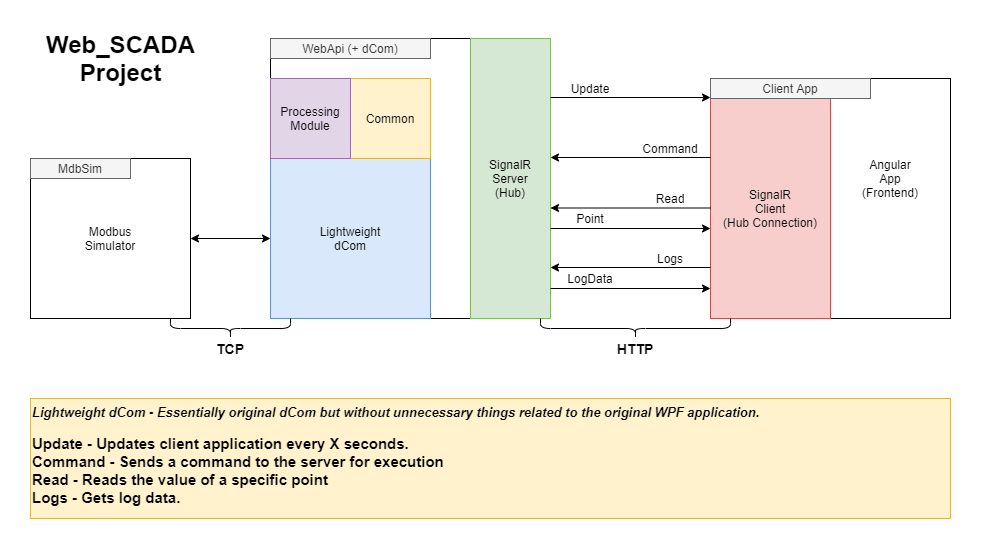

The diagram above was exported from draw.io. Its source (the exported page's mxGraphModel, read from the mxfile embedded in the PNG):
<mxGraphModel dx="868" dy="460" grid="1" gridSize="10" guides="1" tooltips="1" connect="1" arrows="1" fold="1" page="1" pageScale="1" pageWidth="1169" pageHeight="1654" math="0" shadow="0">
  <root>
    <mxCell id="0" />
    <mxCell id="1" parent="0" />
    <mxCell id="d4q7ysGT0Wfgq3B8r7qa-1" value="" style="whiteSpace=wrap;html=1;aspect=fixed;" vertex="1" parent="1">
      <mxGeometry x="280" y="160" width="280" height="280" as="geometry" />
    </mxCell>
    <mxCell id="d4q7ysGT0Wfgq3B8r7qa-2" value="Modbus&lt;br&gt;Simulator" style="whiteSpace=wrap;html=1;aspect=fixed;" vertex="1" parent="1">
      <mxGeometry x="40" y="280" width="160" height="160" as="geometry" />
    </mxCell>
    <mxCell id="d4q7ysGT0Wfgq3B8r7qa-3" value="Lightweight&lt;br&gt;dCom" style="whiteSpace=wrap;html=1;aspect=fixed;fillColor=#dae8fc;strokeColor=#6c8ebf;" vertex="1" parent="1">
      <mxGeometry x="280" y="280" width="160" height="160" as="geometry" />
    </mxCell>
    <mxCell id="d4q7ysGT0Wfgq3B8r7qa-4" value="Common" style="whiteSpace=wrap;html=1;aspect=fixed;fillColor=#fff2cc;strokeColor=#d6b656;" vertex="1" parent="1">
      <mxGeometry x="360" y="200" width="80" height="80" as="geometry" />
    </mxCell>
    <mxCell id="d4q7ysGT0Wfgq3B8r7qa-5" value="Processing&lt;br&gt;Module" style="whiteSpace=wrap;html=1;aspect=fixed;fillColor=#e1d5e7;strokeColor=#9673a6;" vertex="1" parent="1">
      <mxGeometry x="280" y="200" width="80" height="80" as="geometry" />
    </mxCell>
    <mxCell id="d4q7ysGT0Wfgq3B8r7qa-6" value="SignalR&lt;br&gt;Server&lt;br&gt;(Hub)" style="rounded=0;whiteSpace=wrap;html=1;fillColor=#d5e8d4;strokeColor=#82b366;" vertex="1" parent="1">
      <mxGeometry x="480" y="160" width="80" height="280" as="geometry" />
    </mxCell>
    <mxCell id="d4q7ysGT0Wfgq3B8r7qa-7" value="WebApi (+ dCom)" style="text;html=1;strokeColor=#666666;fillColor=#f5f5f5;align=center;verticalAlign=middle;whiteSpace=wrap;rounded=0;fontColor=#333333;" vertex="1" parent="1">
      <mxGeometry x="280" y="160" width="160" height="20" as="geometry" />
    </mxCell>
    <mxCell id="d4q7ysGT0Wfgq3B8r7qa-8" value="MdbSim" style="text;html=1;strokeColor=#666666;fillColor=#f5f5f5;align=center;verticalAlign=middle;whiteSpace=wrap;rounded=0;fontColor=#333333;" vertex="1" parent="1">
      <mxGeometry x="40" y="280" width="100" height="20" as="geometry" />
    </mxCell>
    <mxCell id="d4q7ysGT0Wfgq3B8r7qa-10" value="" style="whiteSpace=wrap;html=1;aspect=fixed;" vertex="1" parent="1">
      <mxGeometry x="720" y="200" width="240" height="240" as="geometry" />
    </mxCell>
    <mxCell id="d4q7ysGT0Wfgq3B8r7qa-11" value="SignalR&lt;br&gt;Client&lt;br&gt;(Hub Connection)" style="rounded=0;whiteSpace=wrap;html=1;fillColor=#f8cecc;strokeColor=#b85450;" vertex="1" parent="1">
      <mxGeometry x="720" y="220" width="120" height="220" as="geometry" />
    </mxCell>
    <mxCell id="d4q7ysGT0Wfgq3B8r7qa-12" value="Client App" style="text;html=1;strokeColor=#666666;fillColor=#f5f5f5;align=center;verticalAlign=middle;whiteSpace=wrap;rounded=0;fontColor=#333333;" vertex="1" parent="1">
      <mxGeometry x="720" y="200" width="160" height="20" as="geometry" />
    </mxCell>
    <mxCell id="d4q7ysGT0Wfgq3B8r7qa-13" value="Angular App (Frontend)" style="text;html=1;strokeColor=none;fillColor=none;align=center;verticalAlign=middle;whiteSpace=wrap;rounded=0;" vertex="1" parent="1">
      <mxGeometry x="880" y="290" width="40" height="20" as="geometry" />
    </mxCell>
    <mxCell id="d4q7ysGT0Wfgq3B8r7qa-14" value="" style="endArrow=classic;startArrow=classic;html=1;exitX=1;exitY=0.5;exitDx=0;exitDy=0;entryX=0;entryY=0.5;entryDx=0;entryDy=0;" edge="1" parent="1" source="d4q7ysGT0Wfgq3B8r7qa-2" target="d4q7ysGT0Wfgq3B8r7qa-3">
      <mxGeometry width="50" height="50" relative="1" as="geometry">
        <mxPoint x="210" y="420" as="sourcePoint" />
        <mxPoint x="260" y="370" as="targetPoint" />
      </mxGeometry>
    </mxCell>
    <mxCell id="d4q7ysGT0Wfgq3B8r7qa-15" value="" style="shape=curlyBracket;whiteSpace=wrap;html=1;rounded=1;rotation=-90;" vertex="1" parent="1">
      <mxGeometry x="230" y="390" width="20" height="120" as="geometry" />
    </mxCell>
    <mxCell id="d4q7ysGT0Wfgq3B8r7qa-16" value="" style="shape=curlyBracket;whiteSpace=wrap;html=1;rounded=1;rotation=-90;" vertex="1" parent="1">
      <mxGeometry x="635" y="355" width="20" height="190" as="geometry" />
    </mxCell>
    <mxCell id="d4q7ysGT0Wfgq3B8r7qa-17" value="" style="rounded=0;whiteSpace=wrap;html=1;fillColor=#fff2cc;strokeColor=#d6b656;" vertex="1" parent="1">
      <mxGeometry x="40" y="520" width="920" height="120" as="geometry" />
    </mxCell>
    <mxCell id="d4q7ysGT0Wfgq3B8r7qa-19" value="" style="endArrow=classic;html=1;entryX=1;entryY=0;entryDx=0;entryDy=0;" edge="1" parent="1">
      <mxGeometry width="50" height="50" relative="1" as="geometry">
        <mxPoint x="720" y="279" as="sourcePoint" />
        <mxPoint x="560" y="279" as="targetPoint" />
      </mxGeometry>
    </mxCell>
    <mxCell id="d4q7ysGT0Wfgq3B8r7qa-20" value="" style="endArrow=none;html=1;entryX=1;entryY=0;entryDx=0;entryDy=0;endFill=0;startArrow=classic;startFill=1;" edge="1" parent="1">
      <mxGeometry width="50" height="50" relative="1" as="geometry">
        <mxPoint x="720" y="219" as="sourcePoint" />
        <mxPoint x="560" y="219" as="targetPoint" />
      </mxGeometry>
    </mxCell>
    <mxCell id="d4q7ysGT0Wfgq3B8r7qa-22" value="" style="endArrow=classic;html=1;entryX=1;entryY=0;entryDx=0;entryDy=0;" edge="1" parent="1">
      <mxGeometry width="50" height="50" relative="1" as="geometry">
        <mxPoint x="720" y="329.5" as="sourcePoint" />
        <mxPoint x="560" y="329.5" as="targetPoint" />
      </mxGeometry>
    </mxCell>
    <mxCell id="d4q7ysGT0Wfgq3B8r7qa-23" value="" style="endArrow=none;html=1;entryX=1;entryY=0;entryDx=0;entryDy=0;endFill=0;startArrow=classic;startFill=1;" edge="1" parent="1">
      <mxGeometry width="50" height="50" relative="1" as="geometry">
        <mxPoint x="720" y="350" as="sourcePoint" />
        <mxPoint x="560" y="350" as="targetPoint" />
      </mxGeometry>
    </mxCell>
    <mxCell id="d4q7ysGT0Wfgq3B8r7qa-24" value="" style="endArrow=classic;html=1;entryX=1;entryY=0;entryDx=0;entryDy=0;" edge="1" parent="1">
      <mxGeometry width="50" height="50" relative="1" as="geometry">
        <mxPoint x="720" y="389" as="sourcePoint" />
        <mxPoint x="560" y="389" as="targetPoint" />
      </mxGeometry>
    </mxCell>
    <mxCell id="d4q7ysGT0Wfgq3B8r7qa-25" value="" style="endArrow=none;html=1;entryX=1;entryY=0;entryDx=0;entryDy=0;endFill=0;startArrow=classic;startFill=1;" edge="1" parent="1">
      <mxGeometry width="50" height="50" relative="1" as="geometry">
        <mxPoint x="720" y="410" as="sourcePoint" />
        <mxPoint x="560" y="410" as="targetPoint" />
      </mxGeometry>
    </mxCell>
    <mxCell id="d4q7ysGT0Wfgq3B8r7qa-26" value="&lt;b&gt;&lt;font style=&quot;font-size: 14px&quot;&gt;TCP&lt;/font&gt;&lt;/b&gt;" style="text;html=1;strokeColor=none;fillColor=none;align=center;verticalAlign=middle;whiteSpace=wrap;rounded=0;" vertex="1" parent="1">
      <mxGeometry x="220" y="460" width="40" height="20" as="geometry" />
    </mxCell>
    <mxCell id="d4q7ysGT0Wfgq3B8r7qa-27" value="&lt;b&gt;&lt;font style=&quot;font-size: 14px&quot;&gt;HTTP&lt;/font&gt;&lt;/b&gt;" style="text;html=1;strokeColor=none;fillColor=none;align=center;verticalAlign=middle;whiteSpace=wrap;rounded=0;" vertex="1" parent="1">
      <mxGeometry x="625" y="460" width="40" height="20" as="geometry" />
    </mxCell>
    <mxCell id="d4q7ysGT0Wfgq3B8r7qa-28" value="Update" style="text;html=1;strokeColor=none;fillColor=none;align=center;verticalAlign=middle;whiteSpace=wrap;rounded=0;" vertex="1" parent="1">
      <mxGeometry x="560" y="200" width="80" height="20" as="geometry" />
    </mxCell>
    <mxCell id="d4q7ysGT0Wfgq3B8r7qa-29" value="Command&lt;span style=&quot;color: rgba(0 , 0 , 0 , 0) ; font-family: monospace ; font-size: 0px&quot;&gt;%3CmxGraphModel%3E%3Croot%3E%3CmxCell%20id%3D%220%22%2F%3E%3CmxCell%20id%3D%221%22%20parent%3D%220%22%2F%3E%3CmxCell%20id%3D%222%22%20value%3D%22Update%22%20style%3D%22text%3Bhtml%3D1%3BstrokeColor%3Dnone%3BfillColor%3Dnone%3Balign%3Dcenter%3BverticalAlign%3Dmiddle%3BwhiteSpace%3Dwrap%3Brounded%3D0%3B%22%20vertex%3D%221%22%20parent%3D%221%22%3E%3CmxGeometry%20x%3D%22560%22%20y%3D%22200%22%20width%3D%2280%22%20height%3D%2220%22%20as%3D%22geometry%22%2F%3E%3C%2FmxCell%3E%3C%2Froot%3E%3C%2FmxGraphModel%3E&lt;/span&gt;" style="text;html=1;strokeColor=none;fillColor=none;align=center;verticalAlign=middle;whiteSpace=wrap;rounded=0;" vertex="1" parent="1">
      <mxGeometry x="640" y="260" width="80" height="20" as="geometry" />
    </mxCell>
    <mxCell id="d4q7ysGT0Wfgq3B8r7qa-30" value="Read" style="text;html=1;strokeColor=none;fillColor=none;align=center;verticalAlign=middle;whiteSpace=wrap;rounded=0;" vertex="1" parent="1">
      <mxGeometry x="640" y="310" width="80" height="20" as="geometry" />
    </mxCell>
    <mxCell id="d4q7ysGT0Wfgq3B8r7qa-31" value="Point" style="text;html=1;strokeColor=none;fillColor=none;align=center;verticalAlign=middle;whiteSpace=wrap;rounded=0;" vertex="1" parent="1">
      <mxGeometry x="560" y="330" width="80" height="20" as="geometry" />
    </mxCell>
    <mxCell id="d4q7ysGT0Wfgq3B8r7qa-32" value="Logs" style="text;html=1;strokeColor=none;fillColor=none;align=center;verticalAlign=middle;whiteSpace=wrap;rounded=0;" vertex="1" parent="1">
      <mxGeometry x="640" y="370" width="80" height="20" as="geometry" />
    </mxCell>
    <mxCell id="d4q7ysGT0Wfgq3B8r7qa-33" value="LogData" style="text;html=1;strokeColor=none;fillColor=none;align=center;verticalAlign=middle;whiteSpace=wrap;rounded=0;" vertex="1" parent="1">
      <mxGeometry x="560" y="390" width="80" height="20" as="geometry" />
    </mxCell>
    <mxCell id="d4q7ysGT0Wfgq3B8r7qa-34" value="&lt;div style=&quot;font-size: 13px&quot;&gt;&lt;font style=&quot;font-size: 13px&quot;&gt;&lt;b&gt;&lt;i&gt;Lightweight dCom - Essentially original dCom but without unnecessary things related to the original WPF application.&lt;/i&gt;&lt;/b&gt;&lt;/font&gt;&lt;/div&gt;&lt;div style=&quot;font-size: 13px&quot;&gt;&lt;br&gt;&lt;/div&gt;&lt;div style=&quot;font-size: 15px&quot;&gt;&lt;font style=&quot;font-size: 15px&quot;&gt;&lt;b&gt;Update - Updates client application every X seconds.&lt;/b&gt;&lt;/font&gt;&lt;/div&gt;&lt;div style=&quot;font-size: 15px&quot;&gt;&lt;font style=&quot;font-size: 15px&quot;&gt;&lt;b&gt;Command - Sends a command to the server for execution&lt;/b&gt;&lt;/font&gt;&lt;/div&gt;&lt;div style=&quot;font-size: 15px&quot;&gt;&lt;font style=&quot;font-size: 15px&quot;&gt;&lt;b&gt;Read - Reads the value of a specific point&lt;/b&gt;&lt;/font&gt;&lt;/div&gt;&lt;div style=&quot;font-size: 15px&quot;&gt;&lt;font style=&quot;font-size: 15px&quot;&gt;&lt;b&gt;Logs - Gets log data.&lt;/b&gt;&lt;/font&gt;&lt;/div&gt;" style="text;html=1;strokeColor=none;fillColor=none;align=left;verticalAlign=top;whiteSpace=wrap;rounded=0;" vertex="1" parent="1">
      <mxGeometry x="40" y="520" width="920" height="120" as="geometry" />
    </mxCell>
    <mxCell id="d4q7ysGT0Wfgq3B8r7qa-35" value="Web_SCADA&lt;br&gt;Project" style="text;strokeColor=none;fillColor=none;html=1;fontSize=24;fontStyle=1;verticalAlign=middle;align=center;" vertex="1" parent="1">
      <mxGeometry x="80" y="160" width="100" height="40" as="geometry" />
    </mxCell>
  </root>
</mxGraphModel>